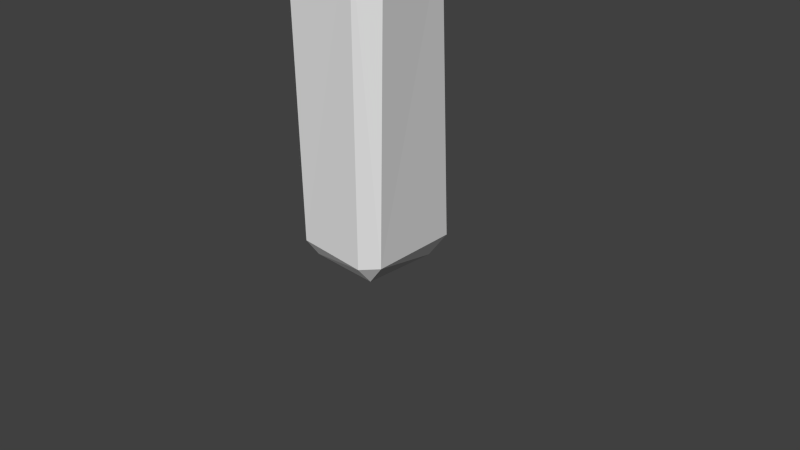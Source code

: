 # Source: Quartz_long_random2_textured.blend  (saved by Blender 2.76.0; exported with 4.5.12 LTS)
import bpy
from mathutils import Matrix  # noqa: F401  (used for matrix-valued properties, if any)

bpy.ops.wm.read_factory_settings(use_empty=True)
scene = bpy.context.scene
scene.name = 'Scene'

# ---- collections
col_collection_1 = bpy.data.collections.new('Collection 1'); scene.collection.children.link(col_collection_1)

# ---- materials (node trees are filled in below, after node groups)
mat_material = bpy.data.materials.new('Material')
mat_material.alpha_threshold = 0.0
mat_material.use_transparent_shadow = False
mat_material.roughness = 0.5
mat_material.line_color = (0.0, 0.0, 0.0, 1.0)

# ---- material node trees

# ---- world
world_world = bpy.data.worlds.new('World'); scene.world = world_world
world_world.color = (0.05088, 0.05088, 0.05088)
world_world.use_sun_shadow = False
world_world.sun_shadow_jitter_overblur = 0.0
world_world.cycles.sampling_method = 'MANUAL'
world_world.cycles.sample_map_resolution = 256

# ---- cameras
cam_camera = bpy.data.cameras.new('Camera')
cam_camera.clip_end = 100.0
cam_camera.lens = 35.0
cam_camera.sensor_width = 32.0
cam_camera.sensor_height = 18.0
cam_camera.ortho_scale = 7.314
cam_camera.dof.focus_distance = 0.0
cam_camera.dof.aperture_fstop = 128.0

# ---- meshes
me_cube = bpy.data.meshes.new('Cube')
me_cube.from_pydata([(0.5, 0.5, -1.0), (0.5, -0.5, -1.0), (-0.5, -0.5, -1.0), (-0.5, 0.5, -1.0), (-0.5243, 0.4832, 3.383), (0.4616, 0.6677, 3.373), (0.4062, -0.4049, 3.436), (-0.4101, -0.6178, 3.416), (0.7887, -0.5792, -0.6797), (0.7874, -0.4485, 3.043), (0.5759, -0.7091, 3.269), (0.5169, -0.7014, -0.752), (0.6571, 0.5333, 3.046), (0.5019, 0.6584, 3.165), (0.6425, 0.6777, -0.7263), (0.4869, 0.6926, -0.7287), (-0.4973, -0.69, 3.154), (-0.5221, -0.6659, -0.7518), (-0.658, -0.5699, -0.7093), (-0.7001, -0.4055, 3.271), (-0.5086, 0.8038, 3.229), (-0.7586, 0.5335, 3.125), (-0.4143, 0.6511, -0.7877), (-0.6067, 0.589, -0.7686)], [], [(16, 10, 6, 7), (7, 4, 21, 19), (19, 18, 17, 16), (16, 7, 19), (23, 3, 2, 18), (21, 23, 18, 19), (23, 21, 20, 22), (3, 22, 15, 0), (3, 23, 22), (15, 13, 12, 14), (20, 13, 15, 22), (4, 5, 13, 20), (4, 20, 21), (6, 5, 4, 7), (12, 5, 6, 9), (5, 12, 13), (9, 6, 10), (17, 11, 10, 16), (2, 1, 11, 17), (17, 18, 2), (0, 1, 2, 3), (8, 1, 0, 14), (1, 8, 11), (0, 15, 14), (8, 14, 12, 9), (10, 11, 8, 9)])
_uv = me_cube.uv_layers.new(name='UVMap')
_uv.uv.foreach_set('vector', [0.7683, 0.795, 0.9634, 0.795, 0.9634, 0.8429, 0.7683, 0.8429, 0.2317, 0.8429, 0.03659, 0.8429, 0.03659, 0.795, 0.2317, 0.795, 0.2317, 0.795, 0.2317, 0.04789, 0.2683, 0.04789, 0.2683, 0.795, 0.2683, 0.795, 0.2317, 0.8429, 0.2317, 0.795, 0.03659, 0.04789, 0.03659, 0.0, 0.2317, 0.0, 0.2317, 0.04789, 0.03659, 0.795, 0.03659, 0.04789, 0.2317, 0.04789, 0.2317, 0.795, 0.03659, 0.04789, 0.03659, 0.795, 5.815e-08, 0.795, 0.0, 0.04789, 0.2683, 0.8084, 0.2683, 0.7725, 0.4634, 0.7725, 0.4634, 0.8084, 0.03659, 0.0, 0.03659, 0.04789, 0.0, 0.04789, 0.7683, 0.04789, 0.7683, 0.795, 0.7317, 0.795, 0.7317, 0.04789, 0.3049, 0.1748, 0.5, 0.1748, 0.5, 0.7725, 0.3049, 0.7725, 0.3049, 0.1149, 0.5, 0.1149, 0.5, 0.1748, 0.3049, 0.1748, 0.3049, 0.1149, 0.3049, 0.1748, 0.2683, 0.1533, 0.5, 0.0, 0.5, 0.1149, 0.3049, 0.1149, 0.3049, 4.567e-08, 0.7317, 0.795, 0.7317, 0.8429, 0.5366, 0.8429, 0.5366, 0.795, 0.5, 0.1149, 0.5366, 0.1533, 0.5, 0.1748, 1.0, 0.795, 0.9634, 0.8429, 0.9634, 0.795, 0.7683, 0.04789, 0.9634, 0.04789, 0.9634, 0.795, 0.7683, 0.795, 0.7683, 0.0, 0.9634, 0.0, 0.9634, 0.04789, 0.7683, 0.04789, 0.2683, 0.04789, 0.2317, 0.04789, 0.2317, 0.0, 0.4634, 0.8084, 0.4634, 1.0, 0.2683, 1.0, 0.2683, 0.8084, 0.5366, 0.04789, 0.5366, 0.0, 0.7317, 4.567e-08, 0.7317, 0.04789, 0.9634, 0.0, 1.0, 0.04789, 0.9634, 0.04789, 0.7317, 4.567e-08, 0.7683, 0.04789, 0.7317, 0.04789, 0.5366, 0.04789, 0.7317, 0.04789, 0.7317, 0.795, 0.5366, 0.795, 0.9634, 0.795, 0.9634, 0.04789, 1.0, 0.04789, 1.0, 0.795])
me_cube.materials.append(mat_material)
me_cube.use_remesh_preserve_volume = False
me_cube.use_remesh_preserve_attributes = False
me_cube.use_mirror_vertex_groups = False
me_cube.update()

# ---- objects
ob_cube = bpy.data.objects.new('Cube', me_cube)
ob_camera = bpy.data.objects.new('Camera', cam_camera)

# ---- transforms, parenting, visibility, modifiers, constraints
ob_cube.location = (0.0, 0.0, 1.0)
ob_cube.lock_rotations_4d = False
ob_cube.empty_display_type = 'ARROWS'
ob_cube.lineart.crease_threshold = 0.0
ob_camera.location = (7.481, -6.508, 5.344)
ob_camera.rotation_euler = (1.109, 0.01082, 0.8149)
ob_camera.lock_rotations_4d = False
ob_camera.empty_display_type = 'ARROWS'
ob_camera.color = (0.0, 0.0, 0.0, 0.0)
ob_camera.display_type = 'WIRE'
ob_camera.lineart.crease_threshold = 0.0

# ---- collection membership
col_collection_1.objects.link(ob_cube)
col_collection_1.objects.link(ob_camera)

# ---- scene / render settings (as saved in the file)
scene.camera = ob_camera
scene.frame_start = 1; scene.frame_end = 250; scene.frame_set(1)
scene.render.engine = 'BLENDER_EEVEE_NEXT'
scene.render.resolution_percentage = 50
scene.render.dither_intensity = 0.0
scene.cycles.use_denoising = False
scene.cycles.samples = 10
scene.cycles.sampling_pattern = 'TABULATED_SOBOL'
scene.cycles.light_sampling_threshold = 0.0
scene.cycles.use_adaptive_sampling = False
scene.cycles.use_light_tree = False
scene.cycles.blur_glossy = 0.0
scene.cycles.pixel_filter_type = 'GAUSSIAN'
scene.cycles.sample_clamp_indirect = 0.0
scene.view_settings.view_transform = 'Standard'
bpy.context.view_layer.update()

# ---- added for rendering (the .blend has no usable light): sun
light_auto_sun = bpy.data.lights.new('AutoSun', 'SUN')
light_auto_sun.energy = 3.0
light_auto_sun.angle = 0.0523599
ob_auto_sun = bpy.data.objects.new('AutoSun', light_auto_sun)
scene.collection.objects.link(ob_auto_sun)
ob_auto_sun.rotation_euler = (0.872665, 0.174533, 0.523599)
bpy.context.view_layer.update()

